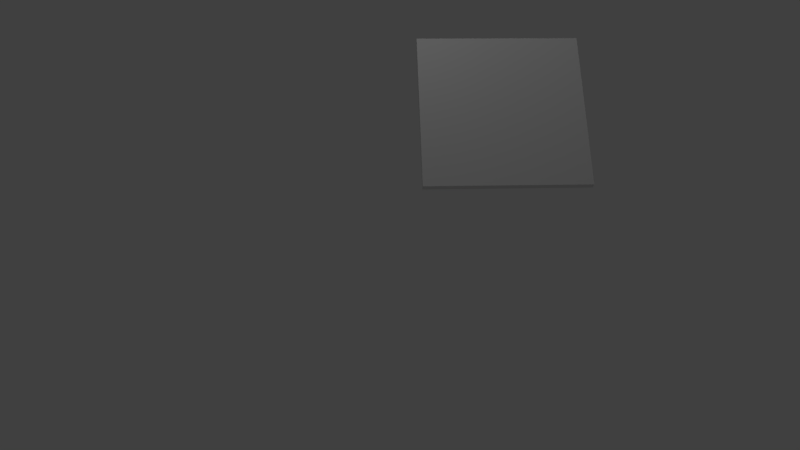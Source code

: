 # Source: Quadro.blend  (saved by Blender 2.90.8; exported with 4.5.12 LTS)
import bpy
from mathutils import Matrix  # noqa: F401  (used for matrix-valued properties, if any)

bpy.ops.wm.read_factory_settings(use_empty=True)
scene = bpy.context.scene
scene.name = 'Scene'

# ---- collections
col_collection_1 = bpy.data.collections.new('Collection 1'); scene.collection.children.link(col_collection_1)
col_collection_2 = bpy.data.collections.new('Collection 2'); scene.collection.children.link(col_collection_2)
col_collection_3 = bpy.data.collections.new('Collection 3'); scene.collection.children.link(col_collection_3)

# ---- materials (node trees are filled in below, after node groups)
mat_materiais = bpy.data.materials.new('Materiais')
mat_materiais.use_transparent_shadow = False
mat_materiais.preview_render_type = 'CUBE'

# ---- material node trees
mat_materiais.use_nodes = True; mat_materiais.node_tree.nodes.clear()
_N = mat_materiais.node_tree.nodes; _L = mat_materiais.node_tree.links
n0 = _N.new('ShaderNodeBsdfPrincipled'); n0.name = 'Principled BSDF'; n0.location = (10, 300)
n0.distribution = 'GGX'
n0.subsurface_method = 'BURLEY'
n0.inputs[3].default_value = 1.45
n0.inputs[27].default_value = (0.0, 0.0, 0.0, 1.0)
n0.inputs[28].default_value = 1.0
n1 = _N.new('ShaderNodeOutputMaterial'); n1.name = 'Material Output'; n1.location = (300, 300)
_L.new(n0.outputs[0], n1.inputs[0])
n1.is_active_output = True

# ---- world
world_world = bpy.data.worlds.new('World'); scene.world = world_world
world_world.color = (0.05088, 0.05088, 0.05088)
world_world.use_sun_shadow = False
world_world.sun_shadow_jitter_overblur = 0.0
world_world.cycles.sampling_method = 'MANUAL'

# ---- cameras
cam_camera_001 = bpy.data.cameras.new('Camera.001')
cam_camera_001.clip_end = 100.0
cam_camera_001.lens = 35.0
cam_camera_001.sensor_width = 32.0
cam_camera_001.sensor_height = 18.0
cam_camera_001.display_size = 2.0
cam_camera_001.dof.focus_distance = 0.0
cam_camera_001.dof.aperture_fstop = 128.0
cam_camera_001.dof.aperture_blades = 6
cam_camera = bpy.data.cameras.new('Camera')
cam_camera.clip_end = 100.0
cam_camera.lens = 35.0
cam_camera.sensor_width = 32.0
cam_camera.sensor_height = 18.0
cam_camera.ortho_scale = 7.314
cam_camera.dof.focus_distance = 0.0
cam_camera.dof.aperture_fstop = 128.0

# ---- lights
light_spot = bpy.data.lights.new('Spot', 'SPOT')
light_spot.color = (1.0, 0.5271, 0.003734)
light_spot.transmission_factor = 0.0
light_spot.energy = 70.0
light_spot.shadow_buffer_clip_start = 0.5
light_spot.shadow_soft_size = 0.1
light_spot.shadow_maximum_resolution = 0.006
light_spot.use_absolute_resolution = True
light_lamp = bpy.data.lights.new('Lamp', 'POINT')
light_lamp.transmission_factor = 0.0
light_lamp.cutoff_distance = 30.0
light_lamp.energy = 100.0
light_lamp.shadow_buffer_clip_start = 1.001
light_lamp.shadow_soft_size = 0.1
light_lamp.shadow_maximum_resolution = 0.006
light_lamp.use_absolute_resolution = True

# ---- meshes
me_cubo_001 = bpy.data.meshes.new('Cubo.001')
me_cubo_001.from_pydata([(-1.0, -1.0, -1.0), (-1.0, -1.0, 1.0), (-1.0, 1.0, -1.0), (-1.0, 1.0, 1.0), (1.0, -1.0, -1.0), (1.0, -1.0, 1.0), (1.0, 1.0, -1.0), (1.0, 1.0, 1.0)], [], [(0, 1, 3, 2), (2, 3, 7, 6), (6, 7, 5, 4), (4, 5, 1, 0), (2, 6, 4, 0), (7, 3, 1, 5)])
me_cubo_001.materials.append(mat_materiais)
me_cubo_001.use_remesh_preserve_volume = False
me_cubo_001.use_remesh_preserve_attributes = False
me_cubo_001.use_mirror_vertex_groups = False
me_cubo_001.update()

# ---- objects
ob_spot = bpy.data.objects.new('Spot', light_spot)
ob_camera_001 = bpy.data.objects.new('Camera.001', cam_camera_001)
ob_lamp = bpy.data.objects.new('Lamp', light_lamp)
ob_camera = bpy.data.objects.new('Camera', cam_camera)
ob_cubo_001 = bpy.data.objects.new('Cubo.001', me_cubo_001)

# ---- transforms, parenting, visibility, modifiers, constraints
ob_spot.location = (-5.043, 0.643, 17.56)
ob_spot.rotation_euler = (-0.1348, -0.2573, -0.05987)
ob_spot.lineart.crease_threshold = 0.0
ob_camera_001.location = (0.8612, 10.16, 5.029)
ob_camera_001.rotation_euler = (1.048, -0.00891, 3.029)
ob_camera_001.lineart.crease_threshold = 0.0
ob_lamp.location = (4.076, 1.005, 5.904)
ob_lamp.rotation_euler = (0.6503, 0.05522, 1.866)
ob_lamp.lock_rotations_4d = False
ob_lamp.empty_display_type = 'ARROWS'
ob_lamp.color = (0.0, 0.0, 0.0, 0.0)
ob_lamp.lineart.crease_threshold = 0.0
ob_camera.location = (13.54, 0.08978, -1.802)
ob_camera.rotation_euler = (1.611, 0.01008, 1.534)
ob_camera.scale = (1.462, 1.462, 1.462)
ob_camera.lock_rotations_4d = False
ob_camera.empty_display_type = 'ARROWS'
ob_camera.color = (0.0, 0.0, 0.0, 0.0)
ob_camera.display_type = 'WIRE'
ob_camera.lineart.crease_threshold = 0.0
ob_cubo_001.location = (0.9783, 2.058, 0.3451)
ob_cubo_001.rotation_euler = (0.005249, -0.3379, 0.007774)
ob_cubo_001.scale = (0.05444, 1.205, 1.205)
ob_cubo_001.lineart.crease_threshold = 0.0

# ---- collection membership
col_collection_1.objects.link(ob_spot)
col_collection_1.objects.link(ob_camera_001)
col_collection_1.objects.link(ob_lamp)
col_collection_1.objects.link(ob_camera)
col_collection_2.objects.link(ob_cubo_001)

# ---- scene / render settings (as saved in the file)
scene.camera = ob_camera
scene.frame_start = 1; scene.frame_end = 250; scene.frame_set(1)
scene.render.engine = 'BLENDER_EEVEE_NEXT'
scene.render.resolution_percentage = 50
scene.render.dither_intensity = 0.0
scene.cycles.use_denoising = False
scene.cycles.samples = 128
scene.cycles.sampling_pattern = 'TABULATED_SOBOL'
scene.cycles.light_sampling_threshold = 0.0
scene.cycles.use_adaptive_sampling = False
scene.cycles.use_light_tree = False
scene.cycles.blur_glossy = 0.0
scene.cycles.sample_clamp_indirect = 0.0
scene.view_settings.view_transform = 'Standard'
bpy.context.view_layer.update()
